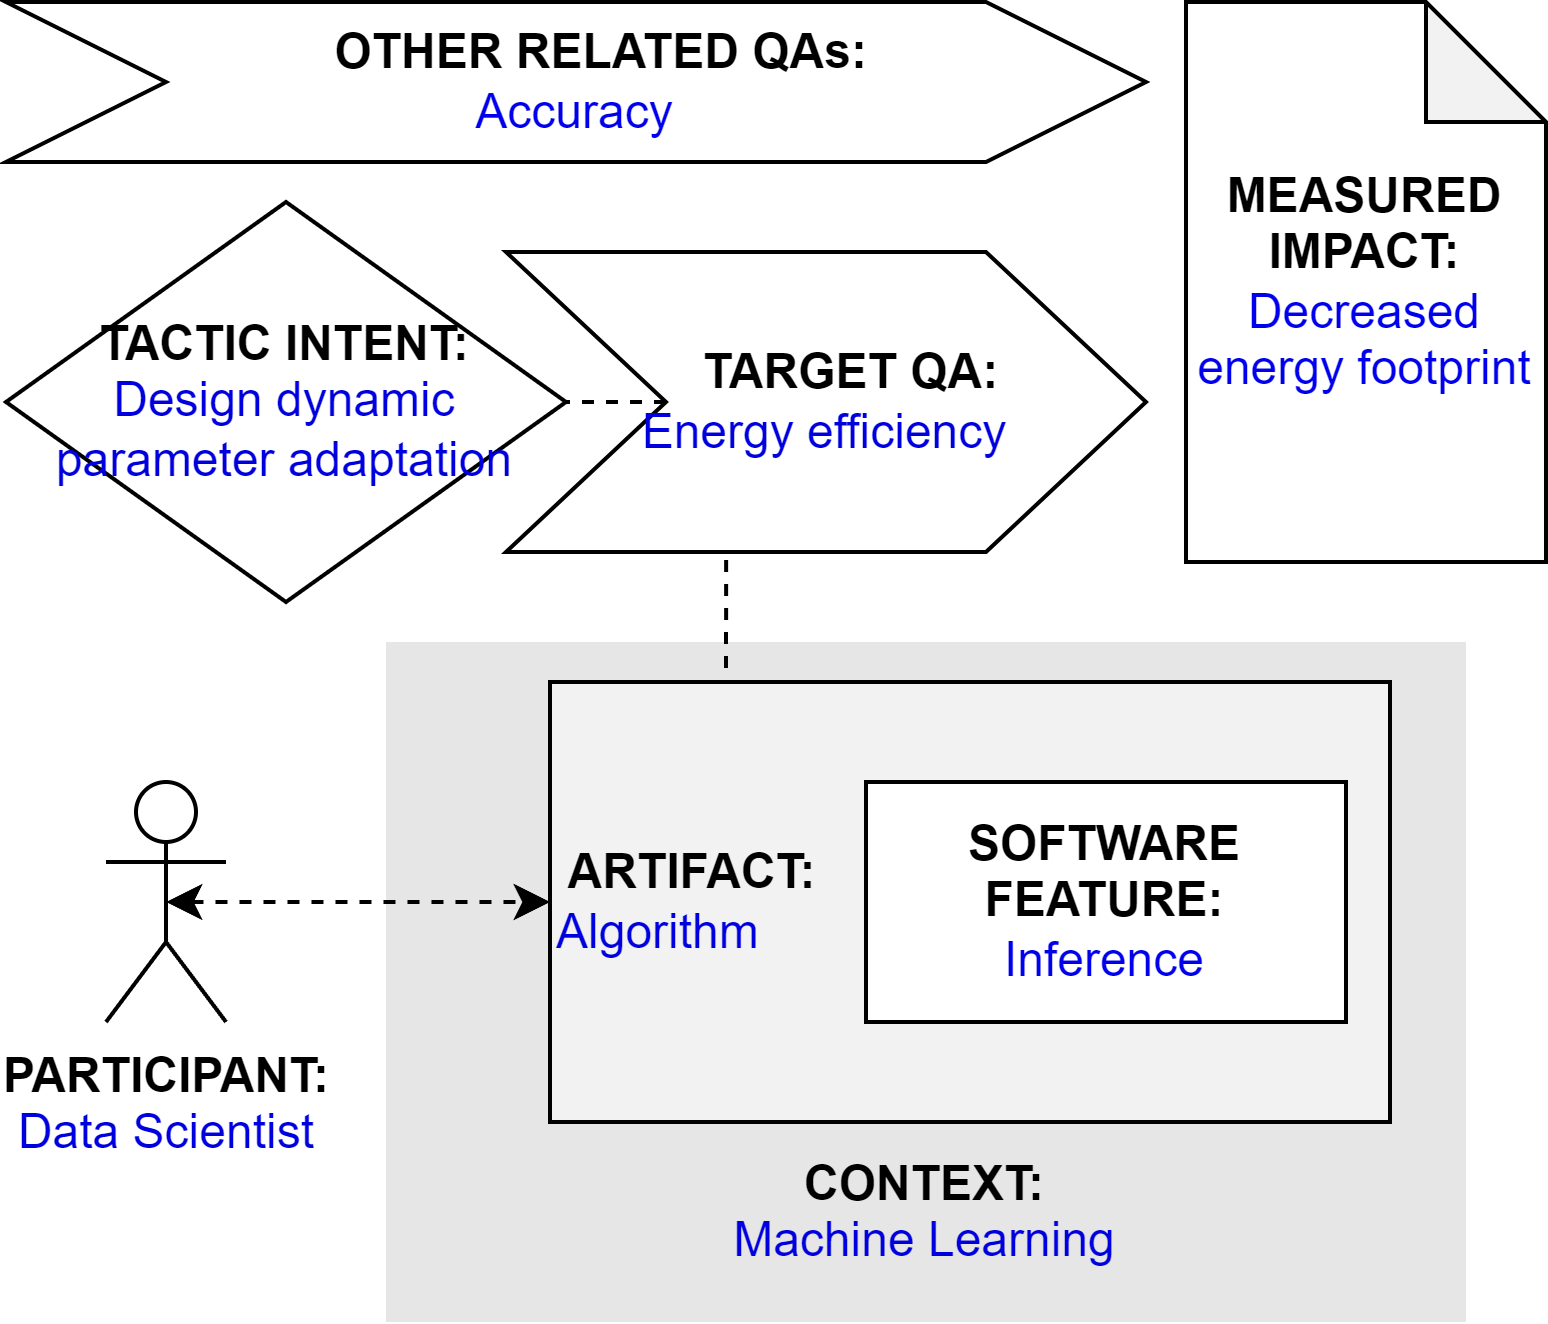

The diagram above was exported from draw.io. Its source (the exported page's mxGraphModel, read from the mxfile embedded in the PNG):
<mxGraphModel dx="794" dy="456" grid="1" gridSize="10" guides="1" tooltips="1" connect="1" arrows="1" fold="1" page="1" pageScale="1" pageWidth="827" pageHeight="1169" math="0" shadow="0">
  <root>
    <mxCell id="0" />
    <mxCell id="1" parent="0" />
    <mxCell id="qT-0_r0VVRt_dCbUm55m-2" value="&lt;b&gt;PARTICIPANT:&lt;/b&gt;&lt;br&gt;&lt;font color=&quot;#0000de&quot;&gt;Data Scientist&lt;/font&gt;" style="shape=umlActor;verticalLabelPosition=bottom;verticalAlign=top;html=1;outlineConnect=0;" parent="1" vertex="1">
      <mxGeometry x="185" y="225" width="30" height="60" as="geometry" />
    </mxCell>
    <mxCell id="qT-0_r0VVRt_dCbUm55m-3" value="&lt;br&gt;&lt;br&gt;&lt;br&gt;&lt;br&gt;&lt;br&gt;&lt;br&gt;&lt;br&gt;&lt;br&gt;&lt;b&gt;&lt;font color=&quot;#000000&quot;&gt;CONTEXT:&lt;/font&gt;&lt;/b&gt;&lt;br&gt;Machine Learning" style="rounded=0;whiteSpace=wrap;html=1;fontColor=#0000DE;fillColor=#E6E6E6;strokeColor=none;" parent="1" vertex="1">
      <mxGeometry x="255" y="190" width="270" height="170" as="geometry" />
    </mxCell>
    <mxCell id="0PLh7_-vrQbvHsDU2Hkp-3" style="edgeStyle=orthogonalEdgeStyle;rounded=0;orthogonalLoop=1;jettySize=auto;html=1;exitX=0.25;exitY=0;exitDx=0;exitDy=0;entryX=0.344;entryY=0.988;entryDx=0;entryDy=0;entryPerimeter=0;endArrow=none;endFill=0;dashed=1;" parent="1" source="qT-0_r0VVRt_dCbUm55m-4" target="qT-0_r0VVRt_dCbUm55m-9" edge="1">
      <mxGeometry relative="1" as="geometry" />
    </mxCell>
    <mxCell id="qT-0_r0VVRt_dCbUm55m-4" value="&lt;b&gt;&lt;font color=&quot;#000000&quot;&gt;&amp;nbsp;ARTIFACT:&lt;br&gt;&lt;/font&gt;&lt;/b&gt;Algorithm" style="rounded=0;whiteSpace=wrap;html=1;fontColor=#0000DE;fillColor=#F2F2F2;align=left;" parent="1" vertex="1">
      <mxGeometry x="296" y="200" width="210" height="110" as="geometry" />
    </mxCell>
    <mxCell id="qT-0_r0VVRt_dCbUm55m-5" style="edgeStyle=orthogonalEdgeStyle;rounded=0;orthogonalLoop=1;jettySize=auto;html=1;exitX=0.5;exitY=0.5;exitDx=0;exitDy=0;exitPerimeter=0;entryX=0;entryY=0.5;entryDx=0;entryDy=0;fontColor=#0000DE;startArrow=classic;startFill=1;dashed=1;" parent="1" source="qT-0_r0VVRt_dCbUm55m-2" target="qT-0_r0VVRt_dCbUm55m-4" edge="1">
      <mxGeometry relative="1" as="geometry" />
    </mxCell>
    <mxCell id="qT-0_r0VVRt_dCbUm55m-7" value="&lt;b&gt;SOFTWARE&lt;br&gt;FEATURE:&lt;br&gt;&lt;/b&gt;&lt;font color=&quot;#0000ed&quot;&gt;Inference&lt;/font&gt;" style="rounded=0;whiteSpace=wrap;html=1;fontColor=#000000;fillColor=#FFFFFF;" parent="1" vertex="1">
      <mxGeometry x="375" y="225" width="120" height="60" as="geometry" />
    </mxCell>
    <mxCell id="qT-0_r0VVRt_dCbUm55m-8" value="&lt;b&gt;&lt;font color=&quot;#000000&quot;&gt;TACTIC INTENT:&lt;/font&gt;&lt;/b&gt;&lt;br&gt;&lt;div&gt;Design dynamic parameter adaptation&lt;/div&gt;" style="rhombus;whiteSpace=wrap;html=1;fontColor=#0000DE;fillColor=#FFFFFF;" parent="1" vertex="1">
      <mxGeometry x="160" y="80" width="140" height="100" as="geometry" />
    </mxCell>
    <mxCell id="0PLh7_-vrQbvHsDU2Hkp-4" style="edgeStyle=orthogonalEdgeStyle;rounded=0;orthogonalLoop=1;jettySize=auto;html=1;exitX=0;exitY=0.5;exitDx=0;exitDy=0;entryX=1;entryY=0.5;entryDx=0;entryDy=0;dashed=1;endArrow=none;endFill=0;" parent="1" source="qT-0_r0VVRt_dCbUm55m-9" target="qT-0_r0VVRt_dCbUm55m-8" edge="1">
      <mxGeometry relative="1" as="geometry" />
    </mxCell>
    <mxCell id="qT-0_r0VVRt_dCbUm55m-9" value="&lt;b&gt;&amp;nbsp; &amp;nbsp; TARGET QA:&lt;/b&gt;&lt;br&gt;&lt;font color=&quot;#0000de&quot;&gt;Energy efficiency&lt;/font&gt;" style="shape=step;perimeter=stepPerimeter;whiteSpace=wrap;html=1;fixedSize=1;fontColor=#000000;fillColor=#FFFFFF;size=40;" parent="1" vertex="1">
      <mxGeometry x="285" y="92.5" width="160" height="75" as="geometry" />
    </mxCell>
    <mxCell id="0PLh7_-vrQbvHsDU2Hkp-1" value="&lt;b&gt;&amp;nbsp; &amp;nbsp; OTHER RELATED QAs:&lt;br&gt;&lt;/b&gt;&lt;font color=&quot;#0000ed&quot;&gt;Accuracy&lt;/font&gt;" style="shape=step;perimeter=stepPerimeter;whiteSpace=wrap;html=1;fixedSize=1;fontColor=#000000;fillColor=#FFFFFF;size=40;" parent="1" vertex="1">
      <mxGeometry x="160" y="30" width="285" height="40" as="geometry" />
    </mxCell>
    <mxCell id="0PLh7_-vrQbvHsDU2Hkp-2" value="&lt;b&gt;MEASURED&lt;/b&gt;&lt;br&gt;&lt;b&gt;IMPACT:&lt;/b&gt;&lt;br&gt;&lt;font color=&quot;#0000ed&quot;&gt;Decreased energy footprint&lt;/font&gt;" style="shape=note;whiteSpace=wrap;html=1;backgroundOutline=1;darkOpacity=0.05;" parent="1" vertex="1">
      <mxGeometry x="455" y="30" width="90" height="140" as="geometry" />
    </mxCell>
  </root>
</mxGraphModel>